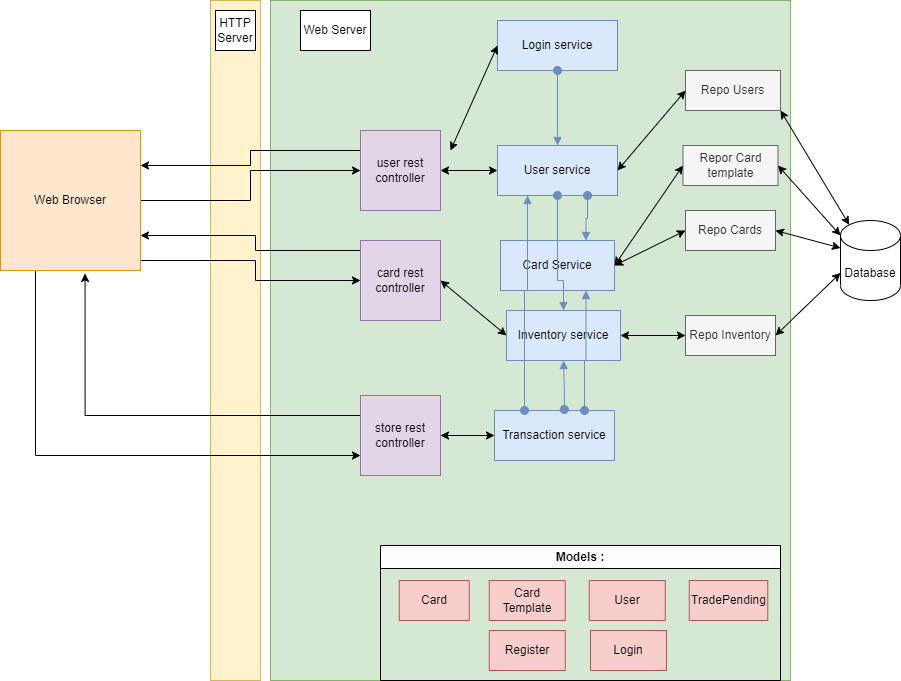

The diagram above was exported from draw.io. Its source (the exported page's mxGraphModel, read from the mxfile embedded in the PNG):
<mxGraphModel dx="1877" dy="549" grid="1" gridSize="10" guides="1" tooltips="1" connect="1" arrows="1" fold="1" page="1" pageScale="1" pageWidth="827" pageHeight="1169" math="0" shadow="0">
  <root>
    <mxCell id="0" />
    <mxCell id="1" parent="0" />
    <mxCell id="bUk02Cv0Hk4ebpjZMxEq-12" value="" style="rounded=0;whiteSpace=wrap;html=1;fillColor=#fff2cc;strokeColor=#d6b656;" parent="1" vertex="1">
      <mxGeometry x="130" y="40" width="50" height="680" as="geometry" />
    </mxCell>
    <mxCell id="bUk02Cv0Hk4ebpjZMxEq-10" value="" style="rounded=0;whiteSpace=wrap;html=1;fillColor=#d5e8d4;strokeColor=#82b366;" parent="1" vertex="1">
      <mxGeometry x="190" y="40" width="520" height="680" as="geometry" />
    </mxCell>
    <mxCell id="bUk02Cv0Hk4ebpjZMxEq-14" style="edgeStyle=orthogonalEdgeStyle;rounded=0;orthogonalLoop=1;jettySize=auto;html=1;entryX=0;entryY=0.5;entryDx=0;entryDy=0;" parent="1" source="bUk02Cv0Hk4ebpjZMxEq-1" target="bUk02Cv0Hk4ebpjZMxEq-2" edge="1">
      <mxGeometry relative="1" as="geometry" />
    </mxCell>
    <mxCell id="bUk02Cv0Hk4ebpjZMxEq-66" style="edgeStyle=orthogonalEdgeStyle;rounded=0;orthogonalLoop=1;jettySize=auto;html=1;exitX=1;exitY=1;exitDx=0;exitDy=0;entryX=0;entryY=0.5;entryDx=0;entryDy=0;" parent="1" source="bUk02Cv0Hk4ebpjZMxEq-1" target="bUk02Cv0Hk4ebpjZMxEq-30" edge="1">
      <mxGeometry relative="1" as="geometry">
        <Array as="points">
          <mxPoint x="60" y="300" />
          <mxPoint x="175" y="300" />
          <mxPoint x="175" y="320" />
        </Array>
      </mxGeometry>
    </mxCell>
    <mxCell id="bUk02Cv0Hk4ebpjZMxEq-67" style="edgeStyle=orthogonalEdgeStyle;rounded=0;orthogonalLoop=1;jettySize=auto;html=1;exitX=0.25;exitY=1;exitDx=0;exitDy=0;entryX=0;entryY=0.75;entryDx=0;entryDy=0;" parent="1" source="bUk02Cv0Hk4ebpjZMxEq-1" target="bUk02Cv0Hk4ebpjZMxEq-56" edge="1">
      <mxGeometry relative="1" as="geometry" />
    </mxCell>
    <mxCell id="bUk02Cv0Hk4ebpjZMxEq-1" value="Web Browser" style="whiteSpace=wrap;html=1;aspect=fixed;fillColor=#ffe6cc;strokeColor=#d79b00;" parent="1" vertex="1">
      <mxGeometry x="-80" y="170" width="140" height="140" as="geometry" />
    </mxCell>
    <mxCell id="bUk02Cv0Hk4ebpjZMxEq-15" style="edgeStyle=orthogonalEdgeStyle;rounded=0;orthogonalLoop=1;jettySize=auto;html=1;exitX=0;exitY=0.25;exitDx=0;exitDy=0;entryX=1;entryY=0.25;entryDx=0;entryDy=0;" parent="1" source="bUk02Cv0Hk4ebpjZMxEq-2" target="bUk02Cv0Hk4ebpjZMxEq-1" edge="1">
      <mxGeometry relative="1" as="geometry" />
    </mxCell>
    <mxCell id="bUk02Cv0Hk4ebpjZMxEq-2" value="user rest controller" style="whiteSpace=wrap;html=1;aspect=fixed;fillColor=#e1d5e7;strokeColor=#9673a6;" parent="1" vertex="1">
      <mxGeometry x="280" y="170" width="80" height="80" as="geometry" />
    </mxCell>
    <mxCell id="bUk02Cv0Hk4ebpjZMxEq-5" value="Database" style="shape=cylinder3;whiteSpace=wrap;html=1;boundedLbl=1;backgroundOutline=1;size=15;" parent="1" vertex="1">
      <mxGeometry x="760" y="260" width="60" height="80" as="geometry" />
    </mxCell>
    <mxCell id="bUk02Cv0Hk4ebpjZMxEq-11" value="Web Server" style="text;html=1;strokeColor=default;fillColor=default;align=center;verticalAlign=middle;whiteSpace=wrap;rounded=0;" parent="1" vertex="1">
      <mxGeometry x="220" y="50" width="70" height="40" as="geometry" />
    </mxCell>
    <mxCell id="bUk02Cv0Hk4ebpjZMxEq-13" value="HTTP Server" style="text;html=1;strokeColor=default;fillColor=default;align=center;verticalAlign=middle;whiteSpace=wrap;rounded=0;" parent="1" vertex="1">
      <mxGeometry x="135" y="50" width="40" height="40" as="geometry" />
    </mxCell>
    <mxCell id="bUk02Cv0Hk4ebpjZMxEq-64" style="edgeStyle=orthogonalEdgeStyle;rounded=0;orthogonalLoop=1;jettySize=auto;html=1;exitX=0;exitY=0.25;exitDx=0;exitDy=0;entryX=1;entryY=0.75;entryDx=0;entryDy=0;" parent="1" source="bUk02Cv0Hk4ebpjZMxEq-30" target="bUk02Cv0Hk4ebpjZMxEq-1" edge="1">
      <mxGeometry relative="1" as="geometry">
        <Array as="points">
          <mxPoint x="290" y="290" />
          <mxPoint x="175" y="290" />
          <mxPoint x="175" y="275" />
        </Array>
      </mxGeometry>
    </mxCell>
    <mxCell id="bUk02Cv0Hk4ebpjZMxEq-30" value="card rest controller" style="whiteSpace=wrap;html=1;aspect=fixed;fillColor=#e1d5e7;strokeColor=#9673a6;" parent="1" vertex="1">
      <mxGeometry x="280" y="280" width="80" height="80" as="geometry" />
    </mxCell>
    <mxCell id="bUk02Cv0Hk4ebpjZMxEq-68" style="edgeStyle=orthogonalEdgeStyle;rounded=0;orthogonalLoop=1;jettySize=auto;html=1;exitX=0;exitY=0.25;exitDx=0;exitDy=0;entryX=0.604;entryY=1.021;entryDx=0;entryDy=0;entryPerimeter=0;" parent="1" source="bUk02Cv0Hk4ebpjZMxEq-56" target="bUk02Cv0Hk4ebpjZMxEq-1" edge="1">
      <mxGeometry relative="1" as="geometry">
        <Array as="points">
          <mxPoint x="5" y="455" />
        </Array>
      </mxGeometry>
    </mxCell>
    <mxCell id="bUk02Cv0Hk4ebpjZMxEq-56" value="store rest controller" style="whiteSpace=wrap;html=1;aspect=fixed;fillColor=#e1d5e7;strokeColor=#9673a6;" parent="1" vertex="1">
      <mxGeometry x="280" y="435" width="80" height="80" as="geometry" />
    </mxCell>
    <mxCell id="bUk02Cv0Hk4ebpjZMxEq-75" value="Login service" style="rounded=0;whiteSpace=wrap;html=1;fillColor=#dae8fc;strokeColor=#6c8ebf;" parent="1" vertex="1">
      <mxGeometry x="417" y="60" width="120" height="50" as="geometry" />
    </mxCell>
    <mxCell id="bUk02Cv0Hk4ebpjZMxEq-77" value="User service" style="rounded=0;whiteSpace=wrap;html=1;fillColor=#dae8fc;strokeColor=#6c8ebf;" parent="1" vertex="1">
      <mxGeometry x="417" y="185" width="120" height="50" as="geometry" />
    </mxCell>
    <mxCell id="bUk02Cv0Hk4ebpjZMxEq-78" value="Transaction service" style="rounded=0;whiteSpace=wrap;html=1;fillColor=#dae8fc;strokeColor=#6c8ebf;" parent="1" vertex="1">
      <mxGeometry x="414" y="450" width="120" height="50" as="geometry" />
    </mxCell>
    <mxCell id="bUk02Cv0Hk4ebpjZMxEq-80" value="" style="endArrow=classic;startArrow=classic;html=1;rounded=0;entryX=0;entryY=0.5;entryDx=0;entryDy=0;exitX=1;exitY=0.5;exitDx=0;exitDy=0;" parent="1" source="bUk02Cv0Hk4ebpjZMxEq-56" target="bUk02Cv0Hk4ebpjZMxEq-78" edge="1">
      <mxGeometry width="50" height="50" relative="1" as="geometry">
        <mxPoint x="360" y="430" as="sourcePoint" />
        <mxPoint x="410" y="380" as="targetPoint" />
      </mxGeometry>
    </mxCell>
    <mxCell id="bUk02Cv0Hk4ebpjZMxEq-81" value="Repo Users" style="rounded=0;whiteSpace=wrap;html=1;fillColor=#f5f5f5;fontColor=#333333;strokeColor=#666666;" parent="1" vertex="1">
      <mxGeometry x="605" y="110" width="95" height="40" as="geometry" />
    </mxCell>
    <mxCell id="bUk02Cv0Hk4ebpjZMxEq-82" value="Repo Cards" style="rounded=0;whiteSpace=wrap;html=1;fillColor=#f5f5f5;fontColor=#333333;strokeColor=#666666;" parent="1" vertex="1">
      <mxGeometry x="605" y="250" width="90" height="40" as="geometry" />
    </mxCell>
    <mxCell id="bUk02Cv0Hk4ebpjZMxEq-84" value="" style="endArrow=classic;startArrow=classic;html=1;rounded=0;entryX=0;entryY=0.5;entryDx=0;entryDy=0;" parent="1" target="bUk02Cv0Hk4ebpjZMxEq-75" edge="1">
      <mxGeometry width="50" height="50" relative="1" as="geometry">
        <mxPoint x="370" y="190" as="sourcePoint" />
        <mxPoint x="420" y="140" as="targetPoint" />
      </mxGeometry>
    </mxCell>
    <mxCell id="bUk02Cv0Hk4ebpjZMxEq-85" value="" style="endArrow=classic;startArrow=classic;html=1;rounded=0;entryX=0;entryY=0.5;entryDx=0;entryDy=0;exitX=1;exitY=0.5;exitDx=0;exitDy=0;" parent="1" source="bUk02Cv0Hk4ebpjZMxEq-2" target="bUk02Cv0Hk4ebpjZMxEq-77" edge="1">
      <mxGeometry width="50" height="50" relative="1" as="geometry">
        <mxPoint x="370" y="235" as="sourcePoint" />
        <mxPoint x="420" y="185" as="targetPoint" />
      </mxGeometry>
    </mxCell>
    <mxCell id="bUk02Cv0Hk4ebpjZMxEq-86" value="" style="endArrow=classic;startArrow=classic;html=1;rounded=0;entryX=0;entryY=0.5;entryDx=0;entryDy=0;exitX=1;exitY=0.5;exitDx=0;exitDy=0;" parent="1" source="bUk02Cv0Hk4ebpjZMxEq-77" target="bUk02Cv0Hk4ebpjZMxEq-81" edge="1">
      <mxGeometry width="50" height="50" relative="1" as="geometry">
        <mxPoint x="530" y="250" as="sourcePoint" />
        <mxPoint x="580" y="200" as="targetPoint" />
      </mxGeometry>
    </mxCell>
    <mxCell id="bUk02Cv0Hk4ebpjZMxEq-98" value="Inventory service" style="rounded=0;whiteSpace=wrap;html=1;fillColor=#dae8fc;strokeColor=#6c8ebf;" parent="1" vertex="1">
      <mxGeometry x="426" y="350" width="114" height="50" as="geometry" />
    </mxCell>
    <mxCell id="bUk02Cv0Hk4ebpjZMxEq-99" value="" style="endArrow=classic;startArrow=classic;html=1;rounded=0;entryX=0;entryY=0.5;entryDx=0;entryDy=0;exitX=1;exitY=0.5;exitDx=0;exitDy=0;" parent="1" source="bUk02Cv0Hk4ebpjZMxEq-30" target="bUk02Cv0Hk4ebpjZMxEq-98" edge="1">
      <mxGeometry width="50" height="50" relative="1" as="geometry">
        <mxPoint x="370" y="320" as="sourcePoint" />
        <mxPoint x="420" y="270" as="targetPoint" />
      </mxGeometry>
    </mxCell>
    <mxCell id="bUk02Cv0Hk4ebpjZMxEq-100" value="Repo Inventory" style="rounded=0;whiteSpace=wrap;html=1;fillColor=#f5f5f5;fontColor=#333333;strokeColor=#666666;" parent="1" vertex="1">
      <mxGeometry x="605" y="355" width="90" height="40" as="geometry" />
    </mxCell>
    <mxCell id="bUk02Cv0Hk4ebpjZMxEq-101" value="" style="endArrow=classic;startArrow=classic;html=1;rounded=0;entryX=0;entryY=0.5;entryDx=0;entryDy=0;exitX=1;exitY=0.5;exitDx=0;exitDy=0;" parent="1" source="bUk02Cv0Hk4ebpjZMxEq-98" target="bUk02Cv0Hk4ebpjZMxEq-100" edge="1">
      <mxGeometry width="50" height="50" relative="1" as="geometry">
        <mxPoint x="530" y="340" as="sourcePoint" />
        <mxPoint x="577" y="295" as="targetPoint" />
      </mxGeometry>
    </mxCell>
    <mxCell id="CaxXBCiNT7Zg48F4DgLR-14" value="" style="html=1;verticalAlign=bottom;startArrow=oval;startFill=1;endArrow=block;startSize=8;edgeStyle=elbowEdgeStyle;elbow=vertical;curved=0;rounded=0;exitX=0.5;exitY=1;exitDx=0;exitDy=0;fillColor=#dae8fc;strokeColor=#6c8ebf;entryX=0.5;entryY=0;entryDx=0;entryDy=0;" parent="1" source="bUk02Cv0Hk4ebpjZMxEq-75" target="bUk02Cv0Hk4ebpjZMxEq-77" edge="1">
      <mxGeometry width="60" relative="1" as="geometry">
        <mxPoint x="485" y="140" as="sourcePoint" />
        <mxPoint x="500" y="180" as="targetPoint" />
        <Array as="points">
          <mxPoint x="504" y="170" />
          <mxPoint x="504" y="160" />
        </Array>
      </mxGeometry>
    </mxCell>
    <mxCell id="CaxXBCiNT7Zg48F4DgLR-15" value="" style="html=1;verticalAlign=bottom;startArrow=oval;startFill=1;endArrow=block;startSize=8;edgeStyle=elbowEdgeStyle;elbow=vertical;curved=0;rounded=0;entryX=0.5;entryY=1;entryDx=0;entryDy=0;exitX=0.582;exitY=-0.02;exitDx=0;exitDy=0;exitPerimeter=0;fillColor=#dae8fc;strokeColor=#6c8ebf;" parent="1" source="bUk02Cv0Hk4ebpjZMxEq-78" target="bUk02Cv0Hk4ebpjZMxEq-98" edge="1">
      <mxGeometry width="60" relative="1" as="geometry">
        <mxPoint x="560" y="390" as="sourcePoint" />
        <mxPoint x="560" y="490" as="targetPoint" />
        <Array as="points">
          <mxPoint x="490" y="430" />
          <mxPoint x="480" y="420" />
          <mxPoint x="500" y="380" />
        </Array>
      </mxGeometry>
    </mxCell>
    <mxCell id="CaxXBCiNT7Zg48F4DgLR-17" value="Card Service" style="rounded=0;whiteSpace=wrap;html=1;fillColor=#dae8fc;strokeColor=#6c8ebf;" parent="1" vertex="1">
      <mxGeometry x="420" y="280" width="114" height="50" as="geometry" />
    </mxCell>
    <mxCell id="CaxXBCiNT7Zg48F4DgLR-18" value="" style="html=1;verticalAlign=bottom;startArrow=oval;startFill=1;endArrow=block;startSize=8;edgeStyle=elbowEdgeStyle;elbow=vertical;curved=0;rounded=0;entryX=0.25;entryY=1;entryDx=0;entryDy=0;exitX=0.25;exitY=0;exitDx=0;exitDy=0;fillColor=#dae8fc;strokeColor=#6c8ebf;" parent="1" source="bUk02Cv0Hk4ebpjZMxEq-78" target="bUk02Cv0Hk4ebpjZMxEq-77" edge="1">
      <mxGeometry width="60" relative="1" as="geometry">
        <mxPoint x="390" y="435" as="sourcePoint" />
        <mxPoint x="390" y="386" as="targetPoint" />
        <Array as="points">
          <mxPoint x="444" y="330" />
          <mxPoint x="397" y="416" />
          <mxPoint x="387" y="406" />
          <mxPoint x="407" y="366" />
        </Array>
      </mxGeometry>
    </mxCell>
    <mxCell id="CaxXBCiNT7Zg48F4DgLR-19" value="" style="html=1;verticalAlign=bottom;startArrow=oval;startFill=1;endArrow=block;startSize=8;edgeStyle=elbowEdgeStyle;elbow=vertical;curved=0;rounded=0;entryX=0.75;entryY=1;entryDx=0;entryDy=0;exitX=0.75;exitY=0;exitDx=0;exitDy=0;fillColor=#dae8fc;strokeColor=#6c8ebf;" parent="1" source="bUk02Cv0Hk4ebpjZMxEq-78" target="CaxXBCiNT7Zg48F4DgLR-17" edge="1">
      <mxGeometry width="60" relative="1" as="geometry">
        <mxPoint x="580.5" y="459" as="sourcePoint" />
        <mxPoint x="579.5" y="410" as="targetPoint" />
        <Array as="points">
          <mxPoint x="520" y="400" />
          <mxPoint x="586.5" y="440" />
          <mxPoint x="576.5" y="430" />
          <mxPoint x="596.5" y="390" />
        </Array>
      </mxGeometry>
    </mxCell>
    <mxCell id="CaxXBCiNT7Zg48F4DgLR-20" value="" style="html=1;verticalAlign=bottom;startArrow=oval;startFill=1;endArrow=block;startSize=8;edgeStyle=elbowEdgeStyle;elbow=vertical;curved=0;rounded=0;exitX=0.75;exitY=1;exitDx=0;exitDy=0;entryX=0.75;entryY=0;entryDx=0;entryDy=0;fillColor=#dae8fc;strokeColor=#6c8ebf;" parent="1" source="bUk02Cv0Hk4ebpjZMxEq-77" target="CaxXBCiNT7Zg48F4DgLR-17" edge="1">
      <mxGeometry width="60" relative="1" as="geometry">
        <mxPoint x="514" y="120" as="sourcePoint" />
        <mxPoint x="514" y="220" as="targetPoint" />
        <Array as="points" />
      </mxGeometry>
    </mxCell>
    <mxCell id="CaxXBCiNT7Zg48F4DgLR-21" value="" style="html=1;verticalAlign=bottom;startArrow=oval;startFill=1;endArrow=block;startSize=8;edgeStyle=elbowEdgeStyle;elbow=vertical;curved=0;rounded=0;exitX=0.5;exitY=1;exitDx=0;exitDy=0;entryX=0.5;entryY=0;entryDx=0;entryDy=0;fillColor=#dae8fc;strokeColor=#6c8ebf;" parent="1" source="bUk02Cv0Hk4ebpjZMxEq-77" target="bUk02Cv0Hk4ebpjZMxEq-98" edge="1">
      <mxGeometry width="60" relative="1" as="geometry">
        <mxPoint x="514" y="120" as="sourcePoint" />
        <mxPoint x="514" y="220" as="targetPoint" />
        <Array as="points">
          <mxPoint x="490" y="320" />
          <mxPoint x="480" y="290" />
        </Array>
      </mxGeometry>
    </mxCell>
    <mxCell id="CaxXBCiNT7Zg48F4DgLR-23" value="" style="endArrow=classic;startArrow=classic;html=1;rounded=0;entryX=0.145;entryY=0;entryDx=0;entryDy=4.35;exitX=1;exitY=1;exitDx=0;exitDy=0;entryPerimeter=0;" parent="1" source="bUk02Cv0Hk4ebpjZMxEq-81" target="bUk02Cv0Hk4ebpjZMxEq-5" edge="1">
      <mxGeometry width="50" height="50" relative="1" as="geometry">
        <mxPoint x="547" y="220" as="sourcePoint" />
        <mxPoint x="615" y="140" as="targetPoint" />
      </mxGeometry>
    </mxCell>
    <mxCell id="CaxXBCiNT7Zg48F4DgLR-24" value="" style="endArrow=classic;startArrow=classic;html=1;rounded=0;entryX=0;entryY=0;entryDx=0;entryDy=27.5;exitX=1;exitY=0.5;exitDx=0;exitDy=0;entryPerimeter=0;" parent="1" source="bUk02Cv0Hk4ebpjZMxEq-82" target="bUk02Cv0Hk4ebpjZMxEq-5" edge="1">
      <mxGeometry width="50" height="50" relative="1" as="geometry">
        <mxPoint x="710" y="160" as="sourcePoint" />
        <mxPoint x="779" y="274" as="targetPoint" />
      </mxGeometry>
    </mxCell>
    <mxCell id="CaxXBCiNT7Zg48F4DgLR-25" value="" style="endArrow=classic;startArrow=classic;html=1;rounded=0;entryX=0;entryY=0;entryDx=0;entryDy=52.5;exitX=1;exitY=0.5;exitDx=0;exitDy=0;entryPerimeter=0;" parent="1" source="bUk02Cv0Hk4ebpjZMxEq-100" target="bUk02Cv0Hk4ebpjZMxEq-5" edge="1">
      <mxGeometry width="50" height="50" relative="1" as="geometry">
        <mxPoint x="705" y="280" as="sourcePoint" />
        <mxPoint x="770" y="298" as="targetPoint" />
      </mxGeometry>
    </mxCell>
    <mxCell id="CaxXBCiNT7Zg48F4DgLR-26" value="Repor Card template" style="rounded=0;whiteSpace=wrap;html=1;fillColor=#f5f5f5;fontColor=#333333;strokeColor=#666666;" parent="1" vertex="1">
      <mxGeometry x="602.5" y="185" width="95" height="40" as="geometry" />
    </mxCell>
    <mxCell id="CaxXBCiNT7Zg48F4DgLR-27" value="" style="endArrow=classic;startArrow=classic;html=1;rounded=0;entryX=1;entryY=0.5;entryDx=0;entryDy=0;exitX=0;exitY=0.5;exitDx=0;exitDy=0;" parent="1" source="CaxXBCiNT7Zg48F4DgLR-26" target="CaxXBCiNT7Zg48F4DgLR-17" edge="1">
      <mxGeometry width="50" height="50" relative="1" as="geometry">
        <mxPoint x="540" y="248" as="sourcePoint" />
        <mxPoint x="615" y="375" as="targetPoint" />
      </mxGeometry>
    </mxCell>
    <mxCell id="CaxXBCiNT7Zg48F4DgLR-29" value="Models :" style="swimlane;whiteSpace=wrap;html=1;" parent="1" vertex="1">
      <mxGeometry x="300" y="585" width="400" height="135" as="geometry">
        <mxRectangle x="280" y="530" width="90" height="30" as="alternateBounds" />
      </mxGeometry>
    </mxCell>
    <mxCell id="CaxXBCiNT7Zg48F4DgLR-33" value="TradePending" style="rounded=0;whiteSpace=wrap;html=1;fillColor=#f8cecc;strokeColor=#b85450;" parent="CaxXBCiNT7Zg48F4DgLR-29" vertex="1">
      <mxGeometry x="308.75" y="35" width="78.5" height="40" as="geometry" />
    </mxCell>
    <mxCell id="CaxXBCiNT7Zg48F4DgLR-32" value="User" style="rounded=0;whiteSpace=wrap;html=1;fillColor=#f8cecc;strokeColor=#b85450;" parent="CaxXBCiNT7Zg48F4DgLR-29" vertex="1">
      <mxGeometry x="208.75" y="35" width="76" height="40" as="geometry" />
    </mxCell>
    <mxCell id="CaxXBCiNT7Zg48F4DgLR-31" value="Card Template" style="rounded=0;whiteSpace=wrap;html=1;fillColor=#f8cecc;strokeColor=#b85450;" parent="CaxXBCiNT7Zg48F4DgLR-29" vertex="1">
      <mxGeometry x="108.75" y="35" width="76" height="40" as="geometry" />
    </mxCell>
    <mxCell id="CaxXBCiNT7Zg48F4DgLR-30" value="Card" style="rounded=0;whiteSpace=wrap;html=1;fillColor=#f8cecc;strokeColor=#b85450;" parent="CaxXBCiNT7Zg48F4DgLR-29" vertex="1">
      <mxGeometry x="18.75" y="35" width="70" height="40" as="geometry" />
    </mxCell>
    <mxCell id="_oNUzfxI1RizPoVD7-CS-2" value="Register" style="rounded=0;whiteSpace=wrap;html=1;fillColor=#f8cecc;strokeColor=#b85450;" vertex="1" parent="CaxXBCiNT7Zg48F4DgLR-29">
      <mxGeometry x="108.75" y="85" width="76" height="40" as="geometry" />
    </mxCell>
    <mxCell id="NEcAGJ3wFV6-0aUTRBCE-1" value="" style="endArrow=classic;startArrow=classic;html=1;rounded=0;entryX=0;entryY=0;entryDx=0;entryDy=15;exitX=1;exitY=0.5;exitDx=0;exitDy=0;entryPerimeter=0;" parent="1" source="CaxXBCiNT7Zg48F4DgLR-26" target="bUk02Cv0Hk4ebpjZMxEq-5" edge="1">
      <mxGeometry width="50" height="50" relative="1" as="geometry">
        <mxPoint x="710" y="160" as="sourcePoint" />
        <mxPoint x="779" y="274" as="targetPoint" />
      </mxGeometry>
    </mxCell>
    <mxCell id="NEcAGJ3wFV6-0aUTRBCE-2" value="" style="endArrow=classic;startArrow=classic;html=1;rounded=0;entryX=0;entryY=0.5;entryDx=0;entryDy=0;exitX=1;exitY=0.5;exitDx=0;exitDy=0;" parent="1" source="CaxXBCiNT7Zg48F4DgLR-17" target="bUk02Cv0Hk4ebpjZMxEq-82" edge="1">
      <mxGeometry width="50" height="50" relative="1" as="geometry">
        <mxPoint x="705" y="280" as="sourcePoint" />
        <mxPoint x="770" y="298" as="targetPoint" />
      </mxGeometry>
    </mxCell>
    <mxCell id="_oNUzfxI1RizPoVD7-CS-1" value="Login" style="rounded=0;whiteSpace=wrap;html=1;fillColor=#f8cecc;strokeColor=#b85450;" vertex="1" parent="1">
      <mxGeometry x="510" y="670" width="76" height="40" as="geometry" />
    </mxCell>
  </root>
</mxGraphModel>